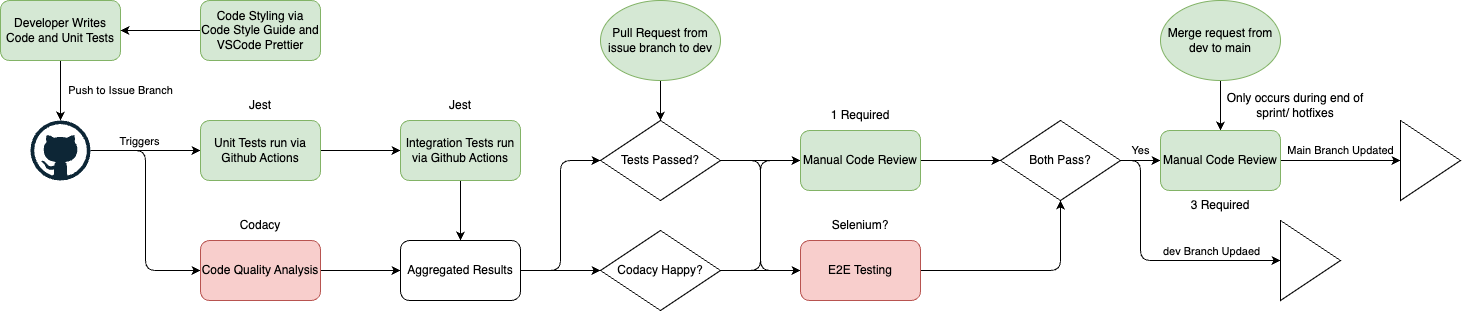

The diagram above was exported from draw.io. Its source (the exported page's mxGraphModel, read from the mxfile embedded in the PNG):
<mxGraphModel dx="782" dy="572" grid="1" gridSize="10" guides="1" tooltips="1" connect="1" arrows="1" fold="1" page="1" pageScale="1" pageWidth="850" pageHeight="1100" math="0" shadow="0">
  <root>
    <mxCell id="0" />
    <mxCell id="1" parent="0" />
    <mxCell id="6" value="Push to Issue Branch" style="edgeStyle=none;html=1;exitX=0.5;exitY=1;exitDx=0;exitDy=0;labelBackgroundColor=none;" parent="1" source="2" edge="1">
      <mxGeometry y="60" relative="1" as="geometry">
        <mxPoint x="100" y="160" as="targetPoint" />
        <mxPoint as="offset" />
      </mxGeometry>
    </mxCell>
    <mxCell id="2" value="Developer Writes Code and Unit Tests" style="rounded=1;whiteSpace=wrap;html=1;fillColor=#d5e8d4;strokeColor=#82b366;" parent="1" vertex="1">
      <mxGeometry x="40" y="40" width="120" height="60" as="geometry" />
    </mxCell>
    <mxCell id="4" value="" style="edgeStyle=none;html=1;" parent="1" source="3" target="2" edge="1">
      <mxGeometry relative="1" as="geometry" />
    </mxCell>
    <mxCell id="3" value="Code Styling via Code Style Guide and VSCode Prettier" style="rounded=1;whiteSpace=wrap;html=1;fillColor=#d5e8d4;strokeColor=#82b366;" parent="1" vertex="1">
      <mxGeometry x="240" y="40" width="120" height="60" as="geometry" />
    </mxCell>
    <mxCell id="10" value="" style="edgeStyle=orthogonalEdgeStyle;html=1;entryX=0;entryY=0.5;entryDx=0;entryDy=0;" parent="1" source="7" target="11" edge="1">
      <mxGeometry relative="1" as="geometry" />
    </mxCell>
    <mxCell id="13" value="" style="edgeStyle=none;html=1;" parent="1" source="7" target="9" edge="1">
      <mxGeometry relative="1" as="geometry" />
    </mxCell>
    <mxCell id="15" value="Triggers" style="edgeLabel;html=1;align=center;verticalAlign=middle;resizable=0;points=[];labelBackgroundColor=none;" parent="13" vertex="1" connectable="0">
      <mxGeometry x="-0.1055" y="1" relative="1" as="geometry">
        <mxPoint y="-9" as="offset" />
      </mxGeometry>
    </mxCell>
    <mxCell id="7" value="" style="dashed=0;outlineConnect=0;html=1;align=center;labelPosition=center;verticalLabelPosition=bottom;verticalAlign=top;shape=mxgraph.weblogos.github" parent="1" vertex="1">
      <mxGeometry x="70" y="160" width="60" height="60" as="geometry" />
    </mxCell>
    <mxCell id="18" style="edgeStyle=orthogonalEdgeStyle;html=1;exitX=1;exitY=0.5;exitDx=0;exitDy=0;entryX=0;entryY=0.5;entryDx=0;entryDy=0;" parent="1" source="9" target="17" edge="1">
      <mxGeometry relative="1" as="geometry" />
    </mxCell>
    <mxCell id="9" value="Unit Tests run via Github Actions" style="rounded=1;whiteSpace=wrap;html=1;fillColor=#d5e8d4;strokeColor=#82b366;" parent="1" vertex="1">
      <mxGeometry x="240" y="160" width="120" height="60" as="geometry" />
    </mxCell>
    <mxCell id="27" style="edgeStyle=orthogonalEdgeStyle;html=1;exitX=1;exitY=0.5;exitDx=0;exitDy=0;entryX=0;entryY=0.5;entryDx=0;entryDy=0;" parent="1" source="11" edge="1">
      <mxGeometry relative="1" as="geometry">
        <mxPoint x="440" y="310" as="targetPoint" />
      </mxGeometry>
    </mxCell>
    <mxCell id="11" value="Code Quality Analysis" style="rounded=1;whiteSpace=wrap;html=1;fillColor=#f8cecc;strokeColor=#b85450;" parent="1" vertex="1">
      <mxGeometry x="240" y="280" width="120" height="60" as="geometry" />
    </mxCell>
    <mxCell id="28" style="edgeStyle=orthogonalEdgeStyle;html=1;exitX=0.5;exitY=1;exitDx=0;exitDy=0;" parent="1" source="17" edge="1">
      <mxGeometry relative="1" as="geometry">
        <mxPoint x="500" y="280" as="targetPoint" />
      </mxGeometry>
    </mxCell>
    <mxCell id="17" value="Integration Tests run via Github Actions" style="rounded=1;whiteSpace=wrap;html=1;fillColor=#d5e8d4;strokeColor=#82b366;" parent="1" vertex="1">
      <mxGeometry x="440" y="160" width="120" height="60" as="geometry" />
    </mxCell>
    <mxCell id="37" style="edgeStyle=orthogonalEdgeStyle;html=1;exitX=1;exitY=0.5;exitDx=0;exitDy=0;entryX=0;entryY=0.5;entryDx=0;entryDy=0;" parent="1" source="32" target="36" edge="1">
      <mxGeometry relative="1" as="geometry" />
    </mxCell>
    <mxCell id="38" style="edgeStyle=orthogonalEdgeStyle;html=1;exitX=1;exitY=0.5;exitDx=0;exitDy=0;entryX=0;entryY=0.5;entryDx=0;entryDy=0;" parent="1" source="32" target="34" edge="1">
      <mxGeometry relative="1" as="geometry" />
    </mxCell>
    <mxCell id="32" value="Aggregated Results" style="rounded=1;whiteSpace=wrap;html=1;" parent="1" vertex="1">
      <mxGeometry x="440" y="280" width="120" height="60" as="geometry" />
    </mxCell>
    <mxCell id="35" style="edgeStyle=orthogonalEdgeStyle;html=1;exitX=0.5;exitY=1;exitDx=0;exitDy=0;entryX=0.5;entryY=0;entryDx=0;entryDy=0;" parent="1" source="33" target="34" edge="1">
      <mxGeometry relative="1" as="geometry" />
    </mxCell>
    <mxCell id="33" value="Pull Request from issue branch to dev" style="ellipse;whiteSpace=wrap;html=1;fillColor=#d5e8d4;strokeColor=#82b366;" parent="1" vertex="1">
      <mxGeometry x="640" y="40" width="120" height="80" as="geometry" />
    </mxCell>
    <mxCell id="41" style="edgeStyle=orthogonalEdgeStyle;html=1;exitX=1;exitY=0.5;exitDx=0;exitDy=0;entryX=0;entryY=0.5;entryDx=0;entryDy=0;" parent="1" source="34" target="40" edge="1">
      <mxGeometry relative="1" as="geometry" />
    </mxCell>
    <mxCell id="50" style="edgeStyle=orthogonalEdgeStyle;html=1;exitX=1;exitY=0.5;exitDx=0;exitDy=0;" parent="1" source="34" edge="1">
      <mxGeometry relative="1" as="geometry">
        <mxPoint x="840" y="310.0000000000001" as="targetPoint" />
        <Array as="points">
          <mxPoint x="800" y="200" />
          <mxPoint x="800" y="310" />
        </Array>
      </mxGeometry>
    </mxCell>
    <mxCell id="34" value="Tests Passed?" style="rhombus;whiteSpace=wrap;html=1;" parent="1" vertex="1">
      <mxGeometry x="640" y="160" width="120" height="80" as="geometry" />
    </mxCell>
    <mxCell id="42" style="edgeStyle=orthogonalEdgeStyle;html=1;exitX=1;exitY=0.5;exitDx=0;exitDy=0;entryX=0;entryY=0.5;entryDx=0;entryDy=0;" parent="1" source="36" target="40" edge="1">
      <mxGeometry relative="1" as="geometry" />
    </mxCell>
    <mxCell id="49" style="edgeStyle=orthogonalEdgeStyle;html=1;exitX=1;exitY=0.5;exitDx=0;exitDy=0;entryX=0;entryY=0.5;entryDx=0;entryDy=0;" parent="1" source="36" target="43" edge="1">
      <mxGeometry relative="1" as="geometry" />
    </mxCell>
    <mxCell id="36" value="Codacy Happy?" style="rhombus;whiteSpace=wrap;html=1;" parent="1" vertex="1">
      <mxGeometry x="640" y="270" width="120" height="80" as="geometry" />
    </mxCell>
    <mxCell id="54" style="edgeStyle=orthogonalEdgeStyle;html=1;exitX=1;exitY=0.5;exitDx=0;exitDy=0;entryX=0;entryY=0.5;entryDx=0;entryDy=0;" parent="1" source="40" target="52" edge="1">
      <mxGeometry relative="1" as="geometry" />
    </mxCell>
    <mxCell id="40" value="Manual Code Review" style="rounded=1;whiteSpace=wrap;html=1;fillColor=#d5e8d4;strokeColor=#82b366;" parent="1" vertex="1">
      <mxGeometry x="840" y="170" width="120" height="60" as="geometry" />
    </mxCell>
    <mxCell id="53" style="edgeStyle=orthogonalEdgeStyle;html=1;exitX=1;exitY=0.5;exitDx=0;exitDy=0;entryX=0.5;entryY=1;entryDx=0;entryDy=0;" parent="1" source="43" target="52" edge="1">
      <mxGeometry relative="1" as="geometry" />
    </mxCell>
    <mxCell id="43" value="E2E Testing" style="rounded=1;whiteSpace=wrap;html=1;fillColor=#f8cecc;strokeColor=#b85450;" parent="1" vertex="1">
      <mxGeometry x="840" y="280" width="120" height="60" as="geometry" />
    </mxCell>
    <mxCell id="44" value="Jest" style="text;html=1;strokeColor=none;fillColor=none;align=center;verticalAlign=middle;whiteSpace=wrap;rounded=0;" parent="1" vertex="1">
      <mxGeometry x="240" y="130" width="120" height="30" as="geometry" />
    </mxCell>
    <mxCell id="46" value="Jest" style="text;html=1;strokeColor=none;fillColor=none;align=center;verticalAlign=middle;whiteSpace=wrap;rounded=0;" parent="1" vertex="1">
      <mxGeometry x="440" y="130" width="120" height="30" as="geometry" />
    </mxCell>
    <mxCell id="47" value="Codacy" style="text;html=1;strokeColor=none;fillColor=none;align=center;verticalAlign=middle;whiteSpace=wrap;rounded=0;" parent="1" vertex="1">
      <mxGeometry x="240" y="250" width="120" height="30" as="geometry" />
    </mxCell>
    <mxCell id="48" value="1 Required" style="text;html=1;strokeColor=none;fillColor=none;align=center;verticalAlign=middle;whiteSpace=wrap;rounded=0;" parent="1" vertex="1">
      <mxGeometry x="840" y="140" width="120" height="30" as="geometry" />
    </mxCell>
    <mxCell id="51" value="Selenium?" style="text;html=1;strokeColor=none;fillColor=none;align=center;verticalAlign=middle;whiteSpace=wrap;rounded=0;" parent="1" vertex="1">
      <mxGeometry x="840" y="250" width="120" height="30" as="geometry" />
    </mxCell>
    <mxCell id="57" value="Yes" style="edgeStyle=orthogonalEdgeStyle;html=1;exitX=1;exitY=0.5;exitDx=0;exitDy=0;entryX=0;entryY=0.5;entryDx=0;entryDy=0;labelBackgroundColor=none;" parent="1" source="52" target="56" edge="1">
      <mxGeometry y="10" relative="1" as="geometry">
        <mxPoint as="offset" />
      </mxGeometry>
    </mxCell>
    <mxCell id="64" style="edgeStyle=orthogonalEdgeStyle;html=1;exitX=1;exitY=0.5;exitDx=0;exitDy=0;entryX=0;entryY=0.5;entryDx=0;entryDy=0;" edge="1" parent="1" source="52" target="63">
      <mxGeometry relative="1" as="geometry">
        <Array as="points">
          <mxPoint x="1180" y="200" />
          <mxPoint x="1180" y="300" />
        </Array>
      </mxGeometry>
    </mxCell>
    <mxCell id="65" value="dev Branch Updaed" style="edgeLabel;html=1;align=center;verticalAlign=middle;resizable=0;points=[];labelBackgroundColor=none;" vertex="1" connectable="0" parent="64">
      <mxGeometry x="0.4889" y="1" relative="1" as="geometry">
        <mxPoint x="-3" y="-9" as="offset" />
      </mxGeometry>
    </mxCell>
    <mxCell id="52" value="Both Pass?" style="rhombus;whiteSpace=wrap;html=1;" parent="1" vertex="1">
      <mxGeometry x="1040" y="160" width="120" height="80" as="geometry" />
    </mxCell>
    <mxCell id="58" style="edgeStyle=orthogonalEdgeStyle;html=1;exitX=0.5;exitY=1;exitDx=0;exitDy=0;entryX=0.5;entryY=0;entryDx=0;entryDy=0;" parent="1" source="55" target="56" edge="1">
      <mxGeometry relative="1" as="geometry" />
    </mxCell>
    <mxCell id="55" value="Merge request from dev to main" style="ellipse;whiteSpace=wrap;html=1;fillColor=#d5e8d4;strokeColor=#82b366;" parent="1" vertex="1">
      <mxGeometry x="1200" y="40" width="120" height="80" as="geometry" />
    </mxCell>
    <mxCell id="62" value="Main Branch Updated" style="edgeStyle=orthogonalEdgeStyle;html=1;exitX=1;exitY=0.5;exitDx=0;exitDy=0;labelBackgroundColor=none;" parent="1" source="56" target="61" edge="1">
      <mxGeometry y="10" relative="1" as="geometry">
        <mxPoint as="offset" />
      </mxGeometry>
    </mxCell>
    <mxCell id="56" value="Manual Code Review" style="rounded=1;whiteSpace=wrap;html=1;fillColor=#d5e8d4;strokeColor=#82b366;" parent="1" vertex="1">
      <mxGeometry x="1200" y="170" width="120" height="60" as="geometry" />
    </mxCell>
    <mxCell id="59" value="Only occurs during end of sprint/ hotfixes" style="text;html=1;strokeColor=none;fillColor=none;align=center;verticalAlign=middle;whiteSpace=wrap;rounded=0;" parent="1" vertex="1">
      <mxGeometry x="1260" y="130" width="150" height="30" as="geometry" />
    </mxCell>
    <mxCell id="60" value="3 Required" style="text;html=1;strokeColor=none;fillColor=none;align=center;verticalAlign=middle;whiteSpace=wrap;rounded=0;" parent="1" vertex="1">
      <mxGeometry x="1200" y="230" width="120" height="30" as="geometry" />
    </mxCell>
    <mxCell id="61" value="" style="triangle;whiteSpace=wrap;html=1;" parent="1" vertex="1">
      <mxGeometry x="1440" y="160" width="60" height="80" as="geometry" />
    </mxCell>
    <mxCell id="63" value="" style="triangle;whiteSpace=wrap;html=1;" vertex="1" parent="1">
      <mxGeometry x="1320" y="260" width="60" height="80" as="geometry" />
    </mxCell>
  </root>
</mxGraphModel>